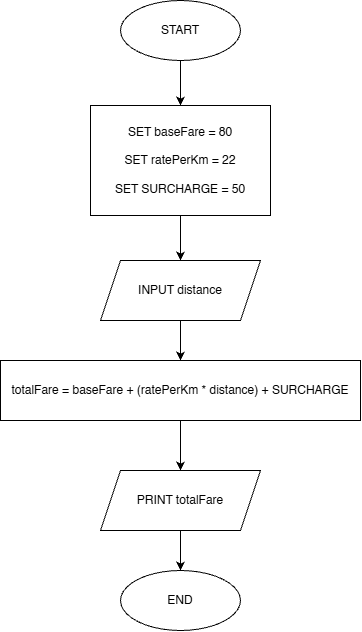

The diagram above was exported from draw.io. Its source (the exported page's mxGraphModel, read from the mxfile embedded in the PNG):
<mxGraphModel dx="1372" dy="772" grid="1" gridSize="10" guides="1" tooltips="1" connect="1" arrows="1" fold="1" page="1" pageScale="1" pageWidth="850" pageHeight="1100" math="0" shadow="0">
  <root>
    <mxCell id="0" />
    <mxCell id="1" parent="0" />
    <mxCell id="eoCJ90U02yz_nDZ7LsTK-30" parent="1" style="ellipse;whiteSpace=wrap;html=1;" value="START" vertex="1">
      <mxGeometry height="60" width="120" x="700" y="80" as="geometry" />
    </mxCell>
    <mxCell id="eoCJ90U02yz_nDZ7LsTK-31" parent="1" style="rounded=0;whiteSpace=wrap;html=1;" value="SET baseFare = 80&lt;div&gt;&lt;br&gt;&lt;div&gt;SET ratePerKm = 22&lt;/div&gt;&lt;div&gt;&lt;br&gt;&lt;/div&gt;&lt;div&gt;SET SURCHARGE = 50&lt;/div&gt;&lt;/div&gt;" vertex="1">
      <mxGeometry height="110" width="180" x="670" y="185" as="geometry" />
    </mxCell>
    <mxCell id="eoCJ90U02yz_nDZ7LsTK-32" edge="1" parent="1" source="eoCJ90U02yz_nDZ7LsTK-30" style="edgeStyle=orthogonalEdgeStyle;rounded=0;orthogonalLoop=1;jettySize=auto;html=1;" target="eoCJ90U02yz_nDZ7LsTK-31">
      <mxGeometry relative="1" as="geometry" />
    </mxCell>
    <mxCell id="eoCJ90U02yz_nDZ7LsTK-33" parent="1" style="shape=parallelogram;perimeter=parallelogramPerimeter;whiteSpace=wrap;html=1;fixedSize=1;" value="INPUT distance" vertex="1">
      <mxGeometry height="60" width="160" x="680" y="340" as="geometry" />
    </mxCell>
    <mxCell id="eoCJ90U02yz_nDZ7LsTK-34" edge="1" parent="1" source="eoCJ90U02yz_nDZ7LsTK-31" style="edgeStyle=orthogonalEdgeStyle;rounded=0;orthogonalLoop=1;jettySize=auto;html=1;" target="eoCJ90U02yz_nDZ7LsTK-33">
      <mxGeometry relative="1" as="geometry" />
    </mxCell>
    <mxCell id="eoCJ90U02yz_nDZ7LsTK-35" parent="1" style="rounded=0;whiteSpace=wrap;html=1;" value="totalFare = baseFare + (ratePerKm * distance) + SURCHARGE" vertex="1">
      <mxGeometry height="60" width="360" x="580" y="440" as="geometry" />
    </mxCell>
    <mxCell id="eoCJ90U02yz_nDZ7LsTK-36" edge="1" parent="1" source="eoCJ90U02yz_nDZ7LsTK-33" style="edgeStyle=orthogonalEdgeStyle;rounded=0;orthogonalLoop=1;jettySize=auto;html=1;" target="eoCJ90U02yz_nDZ7LsTK-35">
      <mxGeometry relative="1" as="geometry" />
    </mxCell>
    <mxCell id="eoCJ90U02yz_nDZ7LsTK-37" parent="1" style="shape=parallelogram;perimeter=parallelogramPerimeter;whiteSpace=wrap;html=1;fixedSize=1;" value="PRINT totalFare" vertex="1">
      <mxGeometry height="60" width="160" x="680" y="550" as="geometry" />
    </mxCell>
    <mxCell id="eoCJ90U02yz_nDZ7LsTK-38" edge="1" parent="1" source="eoCJ90U02yz_nDZ7LsTK-35" style="edgeStyle=orthogonalEdgeStyle;rounded=0;orthogonalLoop=1;jettySize=auto;html=1;" target="eoCJ90U02yz_nDZ7LsTK-37">
      <mxGeometry relative="1" as="geometry" />
    </mxCell>
    <mxCell id="eoCJ90U02yz_nDZ7LsTK-39" parent="1" style="ellipse;whiteSpace=wrap;html=1;" value="END" vertex="1">
      <mxGeometry height="60" width="120" x="700" y="650" as="geometry" />
    </mxCell>
    <mxCell id="eoCJ90U02yz_nDZ7LsTK-40" edge="1" parent="1" source="eoCJ90U02yz_nDZ7LsTK-37" style="edgeStyle=orthogonalEdgeStyle;rounded=0;orthogonalLoop=1;jettySize=auto;html=1;" target="eoCJ90U02yz_nDZ7LsTK-39">
      <mxGeometry relative="1" as="geometry" />
    </mxCell>
  </root>
</mxGraphModel>